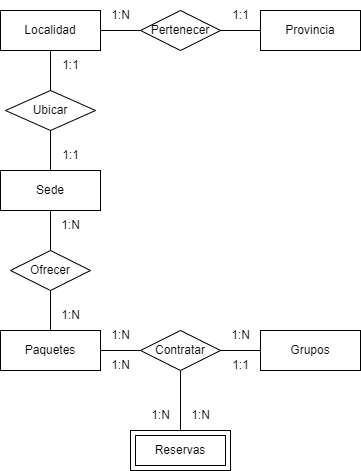

The diagram above was exported from draw.io. Its source (the exported page's mxGraphModel, read from the mxfile embedded in the PNG):
<mxGraphModel dx="1114" dy="664" grid="1" gridSize="10" guides="1" tooltips="1" connect="1" arrows="1" fold="1" page="1" pageScale="1" pageWidth="2336" pageHeight="1654" math="0" shadow="0" extFonts="Permanent Marker^https://fonts.googleapis.com/css?family=Permanent+Marker">
  <root>
    <mxCell id="0" />
    <mxCell id="1" parent="0" />
    <mxCell id="2" value="Sede" style="whiteSpace=wrap;html=1;align=center;" vertex="1" parent="1">
      <mxGeometry x="560" y="360" width="100" height="40" as="geometry" />
    </mxCell>
    <mxCell id="3" value="Localidad" style="whiteSpace=wrap;html=1;align=center;" vertex="1" parent="1">
      <mxGeometry x="560" y="200" width="100" height="40" as="geometry" />
    </mxCell>
    <mxCell id="4" value="Ubicar" style="shape=rhombus;perimeter=rhombusPerimeter;whiteSpace=wrap;html=1;align=center;" vertex="1" parent="1">
      <mxGeometry x="565" y="280" width="90" height="40" as="geometry" />
    </mxCell>
    <mxCell id="5" value="Provincia" style="whiteSpace=wrap;html=1;align=center;" vertex="1" parent="1">
      <mxGeometry x="820" y="200" width="100" height="40" as="geometry" />
    </mxCell>
    <mxCell id="6" value="Pertenecer" style="shape=rhombus;perimeter=rhombusPerimeter;whiteSpace=wrap;html=1;align=center;" vertex="1" parent="1">
      <mxGeometry x="700" y="200" width="80" height="40" as="geometry" />
    </mxCell>
    <mxCell id="7" value="" style="endArrow=none;html=1;rounded=0;exitX=0.5;exitY=1;exitDx=0;exitDy=0;entryX=0.5;entryY=0;entryDx=0;entryDy=0;" edge="1" source="3" target="4" parent="1">
      <mxGeometry relative="1" as="geometry">
        <mxPoint x="490" y="340" as="sourcePoint" />
        <mxPoint x="650" y="340" as="targetPoint" />
      </mxGeometry>
    </mxCell>
    <mxCell id="8" value="" style="endArrow=none;html=1;rounded=0;exitX=1;exitY=0.5;exitDx=0;exitDy=0;entryX=0;entryY=0.5;entryDx=0;entryDy=0;" edge="1" source="6" target="5" parent="1">
      <mxGeometry relative="1" as="geometry">
        <mxPoint x="490" y="340" as="sourcePoint" />
        <mxPoint x="650" y="340" as="targetPoint" />
      </mxGeometry>
    </mxCell>
    <mxCell id="9" value="" style="endArrow=none;html=1;rounded=0;exitX=1;exitY=0.5;exitDx=0;exitDy=0;entryX=0;entryY=0.5;entryDx=0;entryDy=0;" edge="1" source="3" target="6" parent="1">
      <mxGeometry relative="1" as="geometry">
        <mxPoint x="490" y="340" as="sourcePoint" />
        <mxPoint x="650" y="340" as="targetPoint" />
      </mxGeometry>
    </mxCell>
    <mxCell id="10" value="" style="endArrow=none;html=1;rounded=0;exitX=0.5;exitY=1;exitDx=0;exitDy=0;entryX=0.5;entryY=0;entryDx=0;entryDy=0;" edge="1" source="4" target="2" parent="1">
      <mxGeometry relative="1" as="geometry">
        <mxPoint x="490" y="340" as="sourcePoint" />
        <mxPoint x="650" y="340" as="targetPoint" />
      </mxGeometry>
    </mxCell>
    <mxCell id="11" value="1:1" style="text;html=1;align=center;verticalAlign=middle;resizable=0;points=[];autosize=1;strokeColor=none;fillColor=none;" vertex="1" parent="1">
      <mxGeometry x="610" y="330" width="40" height="30" as="geometry" />
    </mxCell>
    <mxCell id="12" value="1:1" style="text;html=1;align=center;verticalAlign=middle;resizable=0;points=[];autosize=1;strokeColor=none;fillColor=none;" vertex="1" parent="1">
      <mxGeometry x="610" y="240" width="40" height="30" as="geometry" />
    </mxCell>
    <mxCell id="13" value="1:N" style="text;html=1;align=center;verticalAlign=middle;resizable=0;points=[];autosize=1;strokeColor=none;fillColor=none;" vertex="1" parent="1">
      <mxGeometry x="660" y="190" width="40" height="30" as="geometry" />
    </mxCell>
    <mxCell id="14" value="1:1" style="text;html=1;align=center;verticalAlign=middle;resizable=0;points=[];autosize=1;strokeColor=none;fillColor=none;" vertex="1" parent="1">
      <mxGeometry x="780" y="190" width="40" height="30" as="geometry" />
    </mxCell>
    <mxCell id="15" value="Paquetes" style="whiteSpace=wrap;html=1;align=center;" vertex="1" parent="1">
      <mxGeometry x="560" y="520" width="100" height="40" as="geometry" />
    </mxCell>
    <mxCell id="16" value="Ofrecer" style="shape=rhombus;perimeter=rhombusPerimeter;whiteSpace=wrap;html=1;align=center;" vertex="1" parent="1">
      <mxGeometry x="570" y="440" width="80" height="40" as="geometry" />
    </mxCell>
    <mxCell id="17" value="" style="endArrow=none;html=1;rounded=0;exitX=0.5;exitY=1;exitDx=0;exitDy=0;entryX=0.5;entryY=0;entryDx=0;entryDy=0;" edge="1" source="2" target="16" parent="1">
      <mxGeometry relative="1" as="geometry">
        <mxPoint x="490" y="440" as="sourcePoint" />
        <mxPoint x="650" y="440" as="targetPoint" />
      </mxGeometry>
    </mxCell>
    <mxCell id="18" value="" style="endArrow=none;html=1;rounded=0;exitX=0.5;exitY=0;exitDx=0;exitDy=0;entryX=0.5;entryY=1;entryDx=0;entryDy=0;" edge="1" source="15" target="16" parent="1">
      <mxGeometry relative="1" as="geometry">
        <mxPoint x="490" y="440" as="sourcePoint" />
        <mxPoint x="650" y="440" as="targetPoint" />
      </mxGeometry>
    </mxCell>
    <mxCell id="19" value="1:N" style="text;html=1;align=center;verticalAlign=middle;resizable=0;points=[];autosize=1;strokeColor=none;fillColor=none;" vertex="1" parent="1">
      <mxGeometry x="610" y="400" width="40" height="30" as="geometry" />
    </mxCell>
    <mxCell id="20" value="1:N" style="text;html=1;align=center;verticalAlign=middle;resizable=0;points=[];autosize=1;strokeColor=none;fillColor=none;" vertex="1" parent="1">
      <mxGeometry x="610" y="490" width="40" height="30" as="geometry" />
    </mxCell>
    <mxCell id="21" value="Grupos" style="whiteSpace=wrap;html=1;align=center;" vertex="1" parent="1">
      <mxGeometry x="820" y="520" width="100" height="40" as="geometry" />
    </mxCell>
    <mxCell id="22" value="Contratar" style="shape=rhombus;perimeter=rhombusPerimeter;whiteSpace=wrap;html=1;align=center;" vertex="1" parent="1">
      <mxGeometry x="700" y="520" width="80" height="40" as="geometry" />
    </mxCell>
    <mxCell id="23" value="" style="endArrow=none;html=1;rounded=0;exitX=1;exitY=0.5;exitDx=0;exitDy=0;entryX=0;entryY=0.5;entryDx=0;entryDy=0;" edge="1" source="15" target="22" parent="1">
      <mxGeometry relative="1" as="geometry">
        <mxPoint x="490" y="440" as="sourcePoint" />
        <mxPoint x="650" y="440" as="targetPoint" />
      </mxGeometry>
    </mxCell>
    <mxCell id="24" value="" style="endArrow=none;html=1;rounded=0;exitX=1;exitY=0.5;exitDx=0;exitDy=0;entryX=0;entryY=0.5;entryDx=0;entryDy=0;" edge="1" source="22" target="21" parent="1">
      <mxGeometry relative="1" as="geometry">
        <mxPoint x="490" y="440" as="sourcePoint" />
        <mxPoint x="650" y="440" as="targetPoint" />
      </mxGeometry>
    </mxCell>
    <mxCell id="25" value="1:N" style="text;html=1;align=center;verticalAlign=middle;resizable=0;points=[];autosize=1;strokeColor=none;fillColor=none;" vertex="1" parent="1">
      <mxGeometry x="660" y="510" width="40" height="30" as="geometry" />
    </mxCell>
    <mxCell id="26" value="1:N" style="text;html=1;align=center;verticalAlign=middle;resizable=0;points=[];autosize=1;strokeColor=none;fillColor=none;" vertex="1" parent="1">
      <mxGeometry x="780" y="510" width="40" height="30" as="geometry" />
    </mxCell>
    <mxCell id="27" value="Reservas" style="shape=ext;margin=3;double=1;whiteSpace=wrap;html=1;align=center;" vertex="1" parent="1">
      <mxGeometry x="690" y="620" width="100" height="40" as="geometry" />
    </mxCell>
    <mxCell id="28" value="" style="endArrow=none;html=1;rounded=0;entryX=0.5;entryY=1;entryDx=0;entryDy=0;exitX=0.5;exitY=0;exitDx=0;exitDy=0;" edge="1" source="27" target="22" parent="1">
      <mxGeometry relative="1" as="geometry">
        <mxPoint x="490" y="440" as="sourcePoint" />
        <mxPoint x="650" y="440" as="targetPoint" />
      </mxGeometry>
    </mxCell>
    <mxCell id="29" value="1:N" style="text;html=1;align=center;verticalAlign=middle;resizable=0;points=[];autosize=1;strokeColor=none;fillColor=none;" vertex="1" parent="1">
      <mxGeometry x="700" y="590" width="40" height="30" as="geometry" />
    </mxCell>
    <mxCell id="30" value="1:N" style="text;html=1;align=center;verticalAlign=middle;resizable=0;points=[];autosize=1;strokeColor=none;fillColor=none;" vertex="1" parent="1">
      <mxGeometry x="740" y="590" width="40" height="30" as="geometry" />
    </mxCell>
    <mxCell id="31" value="1:1" style="text;html=1;align=center;verticalAlign=middle;resizable=0;points=[];autosize=1;strokeColor=none;fillColor=none;" vertex="1" parent="1">
      <mxGeometry x="780" y="540" width="40" height="30" as="geometry" />
    </mxCell>
    <mxCell id="32" value="1:N" style="text;html=1;align=center;verticalAlign=middle;resizable=0;points=[];autosize=1;strokeColor=none;fillColor=none;" vertex="1" parent="1">
      <mxGeometry x="660" y="540" width="40" height="30" as="geometry" />
    </mxCell>
  </root>
</mxGraphModel>